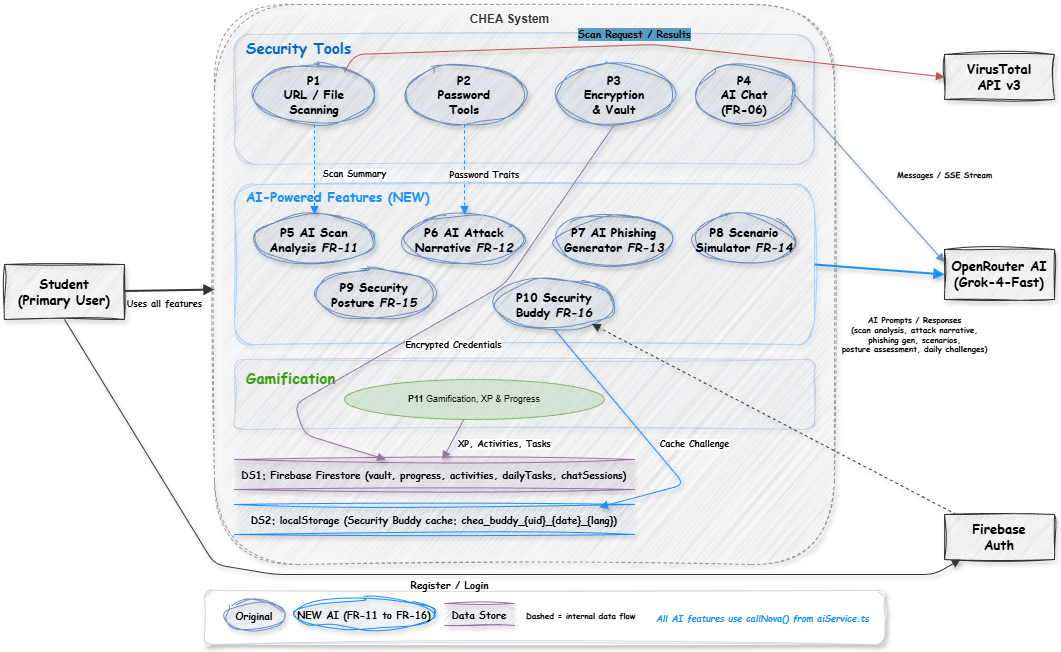

The diagram above was exported from draw.io. Its source (the exported page's mxGraphModel, read from the mxfile embedded in the PNG):
<mxGraphModel dx="1298" dy="779" grid="1" gridSize="10" guides="1" tooltips="1" connect="1" arrows="1" fold="1" page="1" pageScale="1" pageWidth="1200" pageHeight="750" math="0" shadow="0">
  <root>
    <mxCell id="0" />
    <mxCell id="1" parent="0" />
    <mxCell id="e_student" value="&lt;span&gt;Student&lt;/span&gt;&lt;br&gt;(Primary User)" style="rounded=0;whiteSpace=wrap;html=1;fillColor=#f5f5f5;strokeColor=#333333;fontSize=13;shadow=1;sketch=1;curveFitting=1;jiggle=2;fontStyle=1;fontFamily=Comic Sans MS;" vertex="1" parent="1">
      <mxGeometry x="10" y="280" width="120" height="55" as="geometry" />
    </mxCell>
    <mxCell id="l_student" value="&lt;font&gt;&lt;b&gt;Uses all features&lt;/b&gt;&lt;/font&gt;" style="endArrow=block;endFill=1;html=1;strokeColor=#333;strokeWidth=2;fontSize=9;fontFamily=Comic Sans MS;" edge="1" parent="1" source="e_student" target="sys_box">
      <mxGeometry x="-0.1162" y="-14" relative="1" as="geometry">
        <mxPoint as="offset" />
      </mxGeometry>
    </mxCell>
    <mxCell id="sys_box" value="" style="rounded=1;whiteSpace=wrap;html=1;fillColor=#fafafa;strokeColor=#999999;dashed=1;strokeWidth=1;sketch=1;curveFitting=1;jiggle=2;shadow=1;fontFamily=Comic Sans MS;fontStyle=1" vertex="1" parent="1">
      <mxGeometry x="220" y="20" width="620" height="560" as="geometry" />
    </mxCell>
    <mxCell id="sys_label" value="&lt;b&gt;CHEA System&lt;/b&gt;" style="text;html=1;align=center;verticalAlign=middle;resizable=0;points=[];autosize=1;strokeColor=none;fillColor=none;fontSize=12;fontColor=#333;" vertex="1" parent="1">
      <mxGeometry x="460" y="25" width="110" height="20" as="geometry" />
    </mxCell>
    <mxCell id="sec1_bg" value="" style="rounded=1;whiteSpace=wrap;html=1;fillColor=#dae8fc;strokeColor=#6c8ebf;opacity=30;shadow=1;sketch=1;curveFitting=1;jiggle=2;fontFamily=Comic Sans MS;fontStyle=1;fontSize=12;" vertex="1" parent="1">
      <mxGeometry x="240" y="50" width="580" height="130" as="geometry" />
    </mxCell>
    <mxCell id="sec1_label" value="&lt;span&gt;Security Tools&lt;/span&gt;" style="text;html=1;align=left;verticalAlign=middle;resizable=0;points=[];autosize=1;strokeColor=none;fillColor=none;fontSize=15;fontColor=#0066CC;fontStyle=1;fontFamily=Comic Sans MS;" vertex="1" parent="1">
      <mxGeometry x="250" y="48" width="130" height="30" as="geometry" />
    </mxCell>
    <mxCell id="p1_scan" value="&lt;span&gt;P1&lt;/span&gt;&lt;br&gt;URL / File&lt;br&gt;Scanning" style="ellipse;whiteSpace=wrap;html=1;fillColor=#dae8fc;strokeColor=#6c8ebf;fontSize=12;shadow=1;sketch=1;curveFitting=1;jiggle=2;fontStyle=1;fontFamily=Comic Sans MS;" parent="1" vertex="1">
      <mxGeometry x="260" y="80" width="120" height="60" as="geometry" />
    </mxCell>
    <mxCell id="p2_pass" value="&lt;span&gt;P2&lt;/span&gt;&lt;br&gt;Password&lt;br&gt;Tools" style="ellipse;whiteSpace=wrap;html=1;fillColor=#dae8fc;strokeColor=#6c8ebf;fontSize=12;shadow=1;sketch=1;curveFitting=1;jiggle=2;fontStyle=1;fontFamily=Comic Sans MS;" vertex="1" parent="1">
      <mxGeometry x="410" y="80" width="120" height="60" as="geometry" />
    </mxCell>
    <mxCell id="p3_enc" value="&lt;span&gt;P3&lt;/span&gt;&lt;br&gt;Encryption&lt;br&gt;&amp;amp; Vault" style="ellipse;whiteSpace=wrap;html=1;fillColor=#dae8fc;strokeColor=#6c8ebf;fontSize=12;shadow=1;sketch=1;curveFitting=1;jiggle=2;fontStyle=1;fontFamily=Comic Sans MS;" vertex="1" parent="1">
      <mxGeometry x="560" y="80" width="120" height="60" as="geometry" />
    </mxCell>
    <mxCell id="p4_chat" value="&lt;span&gt;P4&lt;/span&gt;&lt;br&gt;AI Chat&lt;br&gt;(FR-06)" style="ellipse;whiteSpace=wrap;html=1;fillColor=#dae8fc;strokeColor=#6c8ebf;fontSize=12;shadow=1;sketch=1;curveFitting=1;jiggle=2;fontStyle=1;fontFamily=Comic Sans MS;" vertex="1" parent="1">
      <mxGeometry x="700" y="80" width="100" height="60" as="geometry" />
    </mxCell>
    <mxCell id="sec2_bg" value="" style="rounded=1;whiteSpace=wrap;html=1;fillColor=#e6f7ff;strokeColor=#1890ff;opacity=30;shadow=1;sketch=1;curveFitting=1;jiggle=2;fontFamily=Comic Sans MS;fontStyle=1" vertex="1" parent="1">
      <mxGeometry x="240" y="200" width="580" height="160" as="geometry" />
    </mxCell>
    <mxCell id="sec2_label" value="&lt;b&gt;&lt;font style=&quot;font-size: 13px;&quot; face=&quot;Comic Sans MS&quot;&gt;AI-Powered Features (NEW)&lt;/font&gt;&lt;/b&gt;" style="text;html=1;align=left;verticalAlign=middle;resizable=0;points=[];autosize=1;strokeColor=none;fillColor=none;fontSize=10;fontColor=#1890ff;" vertex="1" parent="1">
      <mxGeometry x="250" y="198" width="210" height="30" as="geometry" />
    </mxCell>
    <mxCell id="p5_scanai" value="&lt;span&gt;P5&lt;/span&gt; AI Scan&lt;br&gt;Analysis &lt;i&gt;FR-11&lt;/i&gt;" style="ellipse;whiteSpace=wrap;html=1;fillColor=#dae8fc;strokeColor=#6c8ebf;fontSize=12;shadow=1;sketch=1;curveFitting=1;jiggle=2;fontStyle=1;fontFamily=Comic Sans MS;" vertex="1" parent="1">
      <mxGeometry x="260" y="230" width="120" height="50" as="geometry" />
    </mxCell>
    <mxCell id="p6_attack" value="&lt;span&gt;P6&lt;/span&gt; AI Attack&lt;br&gt;Narrative &lt;i&gt;FR-12&lt;/i&gt;" style="ellipse;whiteSpace=wrap;html=1;fillColor=#dae8fc;strokeColor=#6c8ebf;fontSize=12;shadow=1;sketch=1;curveFitting=1;jiggle=2;fontStyle=1;fontFamily=Comic Sans MS;" vertex="1" parent="1">
      <mxGeometry x="410" y="230" width="120" height="50" as="geometry" />
    </mxCell>
    <mxCell id="p7_phish" value="&lt;span&gt;P7&lt;/span&gt; AI Phishing&lt;br&gt;Generator &lt;i&gt;FR-13&lt;/i&gt;" style="ellipse;whiteSpace=wrap;html=1;fillColor=#dae8fc;strokeColor=#6c8ebf;fontSize=12;shadow=1;sketch=1;curveFitting=1;jiggle=2;fontStyle=1;fontFamily=Comic Sans MS;" vertex="1" parent="1">
      <mxGeometry x="560" y="230" width="120" height="50" as="geometry" />
    </mxCell>
    <mxCell id="p8_scenario" value="&lt;span&gt;P8&lt;/span&gt; Scenario&lt;br&gt;Simulator &lt;i&gt;FR-14&lt;/i&gt;" style="ellipse;whiteSpace=wrap;html=1;fillColor=#dae8fc;strokeColor=#6c8ebf;fontSize=12;shadow=1;sketch=1;curveFitting=1;jiggle=2;fontStyle=1;fontFamily=Comic Sans MS;" vertex="1" parent="1">
      <mxGeometry x="700" y="230" width="100" height="50" as="geometry" />
    </mxCell>
    <mxCell id="p9_posture" value="&lt;span&gt;P9&lt;/span&gt; Security&lt;br&gt;Posture &lt;i&gt;FR-15&lt;/i&gt;" style="ellipse;whiteSpace=wrap;html=1;fillColor=#dae8fc;strokeColor=#6c8ebf;fontSize=12;shadow=1;sketch=1;curveFitting=1;jiggle=2;fontStyle=1;fontFamily=Comic Sans MS;" vertex="1" parent="1">
      <mxGeometry x="320" y="285" width="120" height="50" as="geometry" />
    </mxCell>
    <mxCell id="p10_buddy" value="&lt;span&gt;P10&lt;/span&gt; Security&lt;br&gt;Buddy &lt;i&gt;FR-16&lt;/i&gt;" style="ellipse;whiteSpace=wrap;html=1;fillColor=#dae8fc;strokeColor=#6c8ebf;fontSize=12;shadow=1;sketch=1;curveFitting=1;jiggle=2;fontStyle=1;fontFamily=Comic Sans MS;" vertex="1" parent="1">
      <mxGeometry x="500" y="295" width="120" height="50" as="geometry" />
    </mxCell>
    <mxCell id="e_vt" value="&lt;span&gt;VirusTotal&lt;br&gt;API v3&lt;/span&gt;" style="rounded=0;whiteSpace=wrap;html=1;fillColor=#f5f5f5;strokeColor=#333;fontSize=13;shadow=1;sketch=1;curveFitting=1;jiggle=2;fontStyle=1;fontFamily=Comic Sans MS;" vertex="1" parent="1">
      <mxGeometry x="950" y="70" width="110" height="45" as="geometry" />
    </mxCell>
    <mxCell id="p11_game" value="&lt;b&gt;P11&lt;/b&gt; Gamification, XP &amp; Progress" style="ellipse;whiteSpace=wrap;html=1;fillColor=#d5e8d4;strokeColor=#82b366;fontSize=9;" vertex="1" parent="1">
      <mxGeometry x="350" y="395" width="260" height="40" as="geometry" />
    </mxCell>
    <mxCell id="leg_bg" value="" style="rounded=1;whiteSpace=wrap;html=1;fillColor=#ffffff;strokeColor=#d9d9d9;sketch=1;curveFitting=1;jiggle=2;shadow=1;" vertex="1" parent="1">
      <mxGeometry x="210" y="606" width="680" height="54" as="geometry" />
    </mxCell>
    <mxCell id="e_ai" value="&lt;span&gt;OpenRouter AI&lt;br&gt;(Grok-4-Fast)&lt;/span&gt;" style="rounded=0;whiteSpace=wrap;html=1;fillColor=#f5f5f5;strokeColor=#333;fontSize=13;shadow=1;sketch=1;curveFitting=1;jiggle=2;fontStyle=1;fontFamily=Comic Sans MS;" vertex="1" parent="1">
      <mxGeometry x="950" y="265" width="110" height="50" as="geometry" />
    </mxCell>
    <mxCell id="e_fb" value="&lt;span&gt;Firebase&lt;br&gt;Auth&lt;/span&gt;" style="rounded=0;whiteSpace=wrap;html=1;fillColor=#f5f5f5;strokeColor=#333;fontSize=13;shadow=1;sketch=1;curveFitting=1;jiggle=2;fontStyle=1;fontFamily=Comic Sans MS;" vertex="1" parent="1">
      <mxGeometry x="950" y="530" width="110" height="45" as="geometry" />
    </mxCell>
    <mxCell id="ds1" value="&lt;span&gt;DS1: Firebase Firestore&lt;/span&gt; (vault, progress, activities, dailyTasks, chatSessions)" style="shape=partialRectangle;whiteSpace=wrap;html=1;left=0;right=0;fillColor=#e1d5e7;strokeColor=#9673a6;fontSize=10;shadow=1;sketch=1;curveFitting=1;jiggle=2;fontFamily=Comic Sans MS;fontStyle=1" vertex="1" parent="1">
      <mxGeometry x="240" y="475" width="400" height="30" as="geometry" />
    </mxCell>
    <mxCell id="ds2" value="&lt;span&gt;DS2: localStorage&lt;/span&gt; (Security Buddy cache: chea_buddy_{uid}_{date}_{lang})" style="shape=partialRectangle;whiteSpace=wrap;html=1;left=0;right=0;fillColor=#e6f7ff;strokeColor=#1890ff;fontSize=10;shadow=1;sketch=1;curveFitting=1;jiggle=2;fontFamily=Comic Sans MS;fontStyle=1" vertex="1" parent="1">
      <mxGeometry x="240" y="520" width="400" height="30" as="geometry" />
    </mxCell>
    <mxCell id="l1" value="Original" style="ellipse;whiteSpace=wrap;html=1;fillColor=#dae8fc;strokeColor=#6c8ebf;fontSize=10;shadow=1;sketch=1;curveFitting=1;jiggle=2;fontStyle=1;fontFamily=Comic Sans MS;" vertex="1" parent="1">
      <mxGeometry x="230" y="614.5" width="60" height="33" as="geometry" />
    </mxCell>
    <mxCell id="l2" value="NEW AI (FR-11 to FR-16)" style="ellipse;whiteSpace=wrap;html=1;fillColor=#e6f7ff;strokeColor=#1890ff;fontSize=10;shadow=1;sketch=1;curveFitting=1;jiggle=2;fontStyle=1;fontFamily=Comic Sans MS;" vertex="1" parent="1">
      <mxGeometry x="300" y="614.5" width="140" height="30" as="geometry" />
    </mxCell>
    <mxCell id="l3" value="Data Store" style="shape=partialRectangle;whiteSpace=wrap;html=1;left=0;right=0;fillColor=#e1d5e7;strokeColor=#9673a6;fontSize=10;shadow=1;sketch=1;curveFitting=1;jiggle=2;fontStyle=1;fontFamily=Comic Sans MS;" vertex="1" parent="1">
      <mxGeometry x="450" y="619" width="70" height="22" as="geometry" />
    </mxCell>
    <mxCell id="l4" value="Dashed = internal data flow" style="text;html=1;align=left;verticalAlign=middle;resizable=0;points=[];autosize=1;strokeColor=none;fillColor=none;fontSize=8;fontStyle=1;fontFamily=Comic Sans MS;" vertex="1" parent="1">
      <mxGeometry x="530" y="621" width="130" height="20" as="geometry" />
    </mxCell>
    <mxCell id="sec3_bg" value="" style="rounded=1;whiteSpace=wrap;html=1;fillColor=#dae8fc;strokeColor=#6c8ebf;opacity=30;shadow=1;sketch=1;curveFitting=1;jiggle=2;glass=0;fontFamily=Comic Sans MS;fontStyle=1;fontSize=13;" vertex="1" parent="1">
      <mxGeometry x="240" y="375" width="580" height="70" as="geometry" />
    </mxCell>
    <mxCell id="sec3_label" value="&lt;b&gt;&lt;font style=&quot;font-size: 15px;&quot; face=&quot;Comic Sans MS&quot;&gt;Gamification&lt;/font&gt;&lt;/b&gt;" style="text;html=1;align=left;verticalAlign=middle;resizable=0;points=[];autosize=1;strokeColor=none;fillColor=none;fontSize=10;fontColor=#389e0d;" vertex="1" parent="1">
      <mxGeometry x="250" y="378" width="110" height="30" as="geometry" />
    </mxCell>
    <mxCell id="a1" value="&lt;b&gt;&lt;font face=&quot;Comic Sans MS&quot; style=&quot;font-size: 10px;&quot;&gt;Scan Request / Results&lt;/font&gt;&lt;/b&gt;" style="endArrow=block;endFill=1;html=1;strokeColor=#b85450;fontSize=8;exitX=1;exitY=0.5;exitDx=0;exitDy=0;entryX=0;entryY=0.5;entryDx=0;entryDy=0;shadow=1;labelBackgroundColor=#589CC4;" edge="1" parent="1" target="e_vt">
      <mxGeometry x="-0.0177" y="11" relative="1" as="geometry">
        <mxPoint x="350" y="87.5" as="sourcePoint" />
        <mxPoint x="920" y="70" as="targetPoint" />
        <Array as="points">
          <mxPoint x="360" y="70" />
          <mxPoint x="660" y="60" />
        </Array>
        <mxPoint as="offset" />
      </mxGeometry>
    </mxCell>
    <mxCell id="a2" value="Messages / SSE Stream" style="endArrow=block;endFill=1;html=1;strokeColor=#6c8ebf;fontSize=8;exitX=1;exitY=0.5;exitDx=0;exitDy=0;entryX=0;entryY=0.25;entryDx=0;entryDy=0;fontStyle=1;fontFamily=Comic Sans MS;shadow=1;" edge="1" parent="1" source="p4_chat" target="e_ai">
      <mxGeometry x="0.4224" y="59" relative="1" as="geometry">
        <Array as="points">
          <mxPoint x="880" y="200" />
        </Array>
        <mxPoint as="offset" />
      </mxGeometry>
    </mxCell>
    <mxCell id="a3" value="AI Prompts / Responses&lt;br&gt;(scan analysis, attack narrative,&lt;br&gt;phishing gen, scenarios,&lt;br&gt;posture assessment, daily challenges)" style="endArrow=block;endFill=1;html=1;strokeColor=#1890ff;fontSize=8;strokeWidth=2;exitX=1;exitY=0.5;exitDx=0;exitDy=0;entryX=0;entryY=0.5;entryDx=0;entryDy=0;shadow=1;fontFamily=Comic Sans MS;fontStyle=1;" edge="1" parent="1">
      <mxGeometry x="0.6118" y="-62" relative="1" as="geometry">
        <mxPoint x="820" y="280" as="sourcePoint" />
        <mxPoint x="950" y="290" as="targetPoint" />
        <mxPoint as="offset" />
      </mxGeometry>
    </mxCell>
    <mxCell id="a4" value="Scan Summary" style="endArrow=block;endFill=1;html=1;strokeColor=#1890ff;fontSize=9;dashed=1;shadow=1;fontStyle=1;fontFamily=Comic Sans MS;" edge="1" parent="1" source="p1_scan" target="p5_scanai">
      <mxGeometry x="0.1111" y="40" relative="1" as="geometry">
        <mxPoint as="offset" />
      </mxGeometry>
    </mxCell>
    <mxCell id="a5" value="Password Traits" style="endArrow=block;endFill=1;html=1;strokeColor=#1890ff;fontSize=9;dashed=1;shadow=1;fontStyle=1;fontFamily=Comic Sans MS;" edge="1" parent="1" source="p2_pass" target="p6_attack">
      <mxGeometry x="0.1252" y="20" relative="1" as="geometry">
        <Array as="points">
          <mxPoint x="470" y="190" />
        </Array>
        <mxPoint as="offset" />
      </mxGeometry>
    </mxCell>
    <mxCell id="a6" value="XP, Activities, Tasks" style="endArrow=block;endFill=1;html=1;strokeColor=#9673a6;fontSize=9;shadow=1;fontStyle=1;fontFamily=Comic Sans MS;" edge="1" parent="1" source="p11_game" target="ds1">
      <mxGeometry x="-0.868" y="48" relative="1" as="geometry">
        <mxPoint as="offset" />
      </mxGeometry>
    </mxCell>
    <mxCell id="a7" value="Encrypted Credentials" style="endArrow=block;endFill=1;html=1;strokeColor=#9673a6;fontSize=9;exitX=0.5;exitY=1;exitDx=0;exitDy=0;shadow=1;fontStyle=1;fontFamily=Comic Sans MS;" edge="1" parent="1" source="p3_enc" target="ds1">
      <mxGeometry x="-0.0273" y="28" relative="1" as="geometry">
        <Array as="points">
          <mxPoint x="510" y="300" />
          <mxPoint x="300" y="420" />
          <mxPoint x="310" y="450" />
        </Array>
        <mxPoint as="offset" />
      </mxGeometry>
    </mxCell>
    <mxCell id="a8" value="&lt;span&gt;&lt;font&gt;Cache Challenge&lt;/font&gt;&lt;/span&gt;" style="endArrow=block;endFill=1;html=1;strokeColor=#1890ff;fontSize=9;exitX=0.5;exitY=1;exitDx=0;exitDy=0;entryX=0.912;entryY=0.089;entryDx=0;entryDy=0;entryPerimeter=0;shadow=1;fontStyle=1;fontFamily=Comic Sans MS;" edge="1" parent="1" source="p10_buddy" target="ds2">
      <mxGeometry x="0.2262" y="33" relative="1" as="geometry">
        <Array as="points">
          <mxPoint x="690" y="500" />
        </Array>
        <mxPoint as="offset" />
      </mxGeometry>
    </mxCell>
    <mxCell id="a9" value="Register / Login" style="endArrow=block;endFill=1;html=1;strokeColor=#333;fontSize=10;exitX=0.5;exitY=1;exitDx=0;exitDy=0;shadow=1;fontStyle=1;fontFamily=Comic Sans MS;" edge="1" parent="1" source="e_student" target="e_fb">
      <mxGeometry x="0.0079" y="-10" relative="1" as="geometry">
        <mxPoint x="90" y="335" as="sourcePoint" />
        <mxPoint x="1005" y="530" as="targetPoint" />
        <Array as="points">
          <mxPoint x="220" y="580" />
          <mxPoint x="280" y="590" />
          <mxPoint x="630" y="590" />
          <mxPoint x="940" y="590" />
        </Array>
        <mxPoint as="offset" />
      </mxGeometry>
    </mxCell>
    <mxCell id="l5" value="All AI features use callNova() from aiService.ts" style="text;html=1;align=left;verticalAlign=middle;resizable=0;points=[];autosize=1;strokeColor=none;fillColor=none;fontSize=9;fontColor=#1890ff;fontStyle=3;fontFamily=Comic Sans MS;" vertex="1" parent="1">
      <mxGeometry x="660" y="624.5" width="230" height="20" as="geometry" />
    </mxCell>
    <mxCell id="2" value="" style="endArrow=block;endFill=1;html=1;strokeColor=#333;dashed=1;fontSize=8;shadow=1;" edge="1" parent="1" source="e_fb" target="p10_buddy">
      <mxGeometry relative="1" as="geometry">
        <mxPoint x="1050" y="549" as="sourcePoint" />
        <mxPoint x="160" y="330" as="targetPoint" />
      </mxGeometry>
    </mxCell>
  </root>
</mxGraphModel>